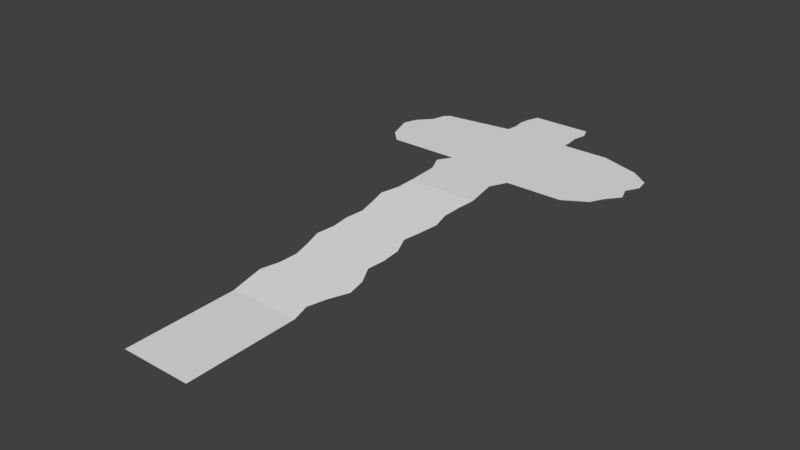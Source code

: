 # Source: lvl1-flat.blend  (saved by Blender 2.77.0; exported with 4.5.12 LTS)
import bpy
from mathutils import Matrix  # noqa: F401  (used for matrix-valued properties, if any)

bpy.ops.wm.read_factory_settings(use_empty=True)
scene = bpy.context.scene
scene.name = 'Scene'

# ---- collections
col_collection_1 = bpy.data.collections.new('Collection 1'); scene.collection.children.link(col_collection_1)

# ---- world
world_world = bpy.data.worlds.new('World'); scene.world = world_world
world_world.color = (0.05088, 0.05088, 0.05088)
world_world.use_sun_shadow = False
world_world.sun_shadow_jitter_overblur = 0.0
world_world.cycles.sampling_method = 'MANUAL'

# ---- meshes
me_plane_001 = bpy.data.meshes.new('Plane.001')
me_plane_001.from_pydata([(-0.95, -1.0, 0.0), (1.033, -1.0, 0.0), (-0.8333, 1.0, 0.0), (0.9, 1.0, 0.0), (-1.0, -3.0, 0.0), (0.95, -3.3, 0.0), (-0.95, -5.0, 0.0), (0.9833, -5.0, 0.0), (-1.0, -7.0, 0.0), (1.0, -7.0, 0.0), (-1.236, -26.0, 0.0), (1.177, -26.0, 0.0), (2.352, -7.0, 0.0), (2.835, -26.0, 0.0), (-3.0, -8.589, 0.0), (-1.0, -29.0, 0.0), (0.935, -29.0, 0.0), (-0.9645, -32.0, 0.0), (1.03, -32.0, 0.0), (-0.935, -35.0, 0.0), (1.13, -35.0, 0.0), (-0.9764, -38.08, -0.232), (1.047, -38.08, -0.232), (-1.148, -41.07, -0.4935), (1.0, -41.07, -0.4935), (-1.035, -44.05, -0.7549), (1.106, -44.05, -0.7549), (-0.9409, -47.04, -1.016), (1.0, -47.04, -1.016), (-1.047, -50.03, -1.278), (0.8759, -50.03, -1.278), (-1.03, -53.02, -1.539), (1.083, -53.02, -1.539), (-1.142, -56.01, -1.801), (1.089, -56.01, -1.801), (-1.0, -59.0, -2.062), (1.0, -59.0, -2.062), (-0.8979, -61.99, -2.324), (1.255, -61.99, -2.324), (-0.966, -64.97, -2.585), (1.332, -64.97, -2.585), (-1.145, -67.96, -2.847), (1.068, -67.96, -2.847), (-1.077, -70.95, -3.108), (0.8808, -70.95, -3.108), (-1.0, -73.94, -3.37), (1.0, -73.94, -3.37), (-1.0, -92.89, -3.59), (1.0, -92.89, -3.59), (1.0, -23.62, 0.0), (1.0, -21.25, 0.0), (1.0, -18.88, 0.0), (1.0, -16.5, 0.0), (1.0, -14.12, 0.0), (1.0, -11.75, 0.0), (1.0, -9.375, 0.0), (-1.0, -9.375, 0.0), (-1.0, -11.75, 0.0), (-1.0, -14.12, 0.0), (-1.0, -16.5, 0.0), (-1.0, -18.88, 0.0), (-1.0, -21.25, 0.0), (-1.0, -23.62, 0.0), (3.5, -23.62, 0.0), (3.702, -21.25, 0.0), (4.017, -18.88, 0.0), (3.874, -16.5, 0.0), (4.081, -14.12, 0.0), (4.017, -11.75, 0.0), (3.5, -9.375, 0.0), (-3.138, -9.375, 0.0), (-3.236, -11.75, 0.0), (-3.591, -14.12, 0.0), (-3.729, -16.5, 0.0), (-3.591, -18.88, 0.0), (-3.448, -21.25, 0.0), (-3.052, -23.62, 0.0), (-2.0, -7.795, 0.0), (-2.0, -23.62, 0.0), (-2.224, -21.25, 0.0), (-2.296, -18.88, 0.0), (-2.365, -16.5, 0.0), (-2.296, -14.12, 0.0), (-2.118, -11.75, 0.0), (-2.069, -9.375, 0.0)], [], [(0, 1, 3, 2), (1, 0, 4, 5), (5, 4, 6, 7), (7, 6, 8, 9), (49, 62, 10, 11), (49, 11, 13, 63), (84, 77, 14, 70), (11, 10, 15, 16), (16, 15, 17, 18), (18, 17, 19, 20), (20, 19, 21, 22), (22, 21, 23, 24), (24, 23, 25, 26), (26, 25, 27, 28), (28, 27, 29, 30), (30, 29, 31, 32), (32, 31, 33, 34), (34, 33, 35, 36), (36, 35, 37, 38), (38, 37, 39, 40), (40, 39, 41, 42), (42, 41, 43, 44), (44, 43, 45, 46), (46, 45, 47, 48), (78, 79, 75, 76), (79, 80, 74, 75), (80, 81, 73, 74), (81, 82, 72, 73), (82, 83, 71, 72), (83, 84, 70, 71), (9, 55, 69, 12), (55, 54, 68, 69), (54, 53, 67, 68), (53, 52, 66, 67), (52, 51, 65, 66), (51, 50, 64, 65), (50, 49, 63, 64), (9, 8, 56, 55), (55, 56, 57, 54), (54, 57, 58, 53), (53, 58, 59, 52), (52, 59, 60, 51), (51, 60, 61, 50), (50, 61, 62, 49), (57, 56, 84, 83), (58, 57, 83, 82), (59, 58, 82, 81), (60, 59, 81, 80), (61, 60, 80, 79), (62, 61, 79, 78), (56, 8, 77, 84)])
_uv = me_plane_001.uv_layers.new(name='UVMap')
_uv.uv.foreach_set('vector', [0.3304, 0.9785, 0.5854, 0.9787, 0.5648, 1.0, 0.3419, 0.9998, 0.5854, 0.9787, 0.3304, 0.9785, 0.3275, 0.9572, 0.5787, 0.9543, 0.5787, 0.9543, 0.3275, 0.9572, 0.3374, 0.9359, 0.5859, 0.9362, 0.5859, 0.9362, 0.3374, 0.9359, 0.3344, 0.9146, 0.5915, 0.9149, 0.6203, 0.738, 0.3632, 0.7377, 0.3369, 0.7124, 0.6472, 0.7128, 0.6203, 0.738, 0.6472, 0.7128, 0.8604, 0.713, 0.9417, 0.7384, 0.2011, 0.8892, 0.2072, 0.906, 0.08002, 0.8974, 0.06365, 0.889, 0.6472, 0.7128, 0.3369, 0.7124, 0.3725, 0.6806, 0.6213, 0.6808, 0.6213, 0.6808, 0.3725, 0.6806, 0.3823, 0.6486, 0.6386, 0.6489, 0.6386, 0.6489, 0.3823, 0.6486, 0.3913, 0.6167, 0.6568, 0.617, 0.6568, 0.617, 0.3913, 0.6167, 0.3913, 0.5839, 0.6515, 0.5842, 0.6515, 0.5842, 0.3913, 0.5839, 0.3745, 0.552, 0.6506, 0.5524, 0.6506, 0.5524, 0.3745, 0.552, 0.3941, 0.5202, 0.6694, 0.5205, 0.6694, 0.5205, 0.3941, 0.5202, 0.4114, 0.4884, 0.661, 0.4886, 0.661, 0.4886, 0.4114, 0.4884, 0.4029, 0.4565, 0.6502, 0.4568, 0.6502, 0.4568, 0.4029, 0.4565, 0.4104, 0.4246, 0.682, 0.4249, 0.682, 0.4249, 0.4104, 0.4246, 0.4012, 0.3928, 0.6879, 0.3931, 0.6879, 0.3931, 0.4012, 0.3928, 0.4246, 0.3609, 0.6817, 0.3612, 0.6817, 0.3612, 0.4246, 0.3609, 0.4429, 0.3291, 0.7197, 0.3294, 0.7197, 0.3294, 0.4429, 0.3291, 0.4394, 0.2972, 0.7348, 0.2975, 0.7348, 0.2975, 0.4394, 0.2972, 0.4216, 0.2653, 0.706, 0.2656, 0.706, 0.2656, 0.4216, 0.2653, 0.4355, 0.2335, 0.6872, 0.2338, 0.6872, 0.2338, 0.4355, 0.2335, 0.4505, 0.2016, 0.7077, 0.2019, 0.7077, 0.2019, 0.4505, 0.2016, 0.4834, 0.0, 0.7405, 0.000287, 0.2346, 0.7376, 0.2017, 0.7628, 0.04433, 0.7627, 0.09944, 0.7374, 0.2017, 0.7628, 0.1884, 0.7881, 0.02185, 0.7879, 0.04433, 0.7627, 0.1884, 0.7881, 0.1754, 0.8133, 0.0, 0.8132, 0.02185, 0.7879, 0.1754, 0.8133, 0.1802, 0.8386, 0.01362, 0.8384, 0.0, 0.8132, 0.1802, 0.8386, 0.1989, 0.8639, 0.0551, 0.8638, 0.01362, 0.8384, 0.1989, 0.8639, 0.2011, 0.8892, 0.06365, 0.889, 0.0551, 0.8638, 0.5915, 0.9149, 0.5956, 0.8896, 0.917, 0.89, 0.7654, 0.9151, 0.5956, 0.8896, 0.5997, 0.8644, 0.9877, 0.8648, 0.917, 0.89, 0.5997, 0.8644, 0.6039, 0.8391, 1.0, 0.8395, 0.9877, 0.8648, 0.6039, 0.8391, 0.608, 0.8138, 0.9775, 0.8142, 1.0, 0.8395, 0.608, 0.8138, 0.6121, 0.7886, 1.0, 0.789, 0.9775, 0.8142, 0.6121, 0.7886, 0.6162, 0.7633, 0.9636, 0.7637, 1.0, 0.789, 0.6162, 0.7633, 0.6203, 0.738, 0.9417, 0.7384, 0.9636, 0.7637, 0.5915, 0.9149, 0.3344, 0.9146, 0.3385, 0.8893, 0.5956, 0.8896, 0.5956, 0.8896, 0.3385, 0.8893, 0.3426, 0.8641, 0.5997, 0.8644, 0.5997, 0.8644, 0.3426, 0.8641, 0.3467, 0.8388, 0.6039, 0.8391, 0.6039, 0.8391, 0.3467, 0.8388, 0.3509, 0.8135, 0.608, 0.8138, 0.608, 0.8138, 0.3509, 0.8135, 0.355, 0.7883, 0.6121, 0.7886, 0.6121, 0.7886, 0.355, 0.7883, 0.3591, 0.763, 0.6162, 0.7633, 0.6162, 0.7633, 0.3591, 0.763, 0.3632, 0.7377, 0.6203, 0.738, 0.3426, 0.8641, 0.3385, 0.8893, 0.2011, 0.8892, 0.1989, 0.8639, 0.3467, 0.8388, 0.3426, 0.8641, 0.1989, 0.8639, 0.1802, 0.8386, 0.3509, 0.8135, 0.3467, 0.8388, 0.1802, 0.8386, 0.1754, 0.8133, 0.355, 0.7883, 0.3509, 0.8135, 0.1754, 0.8133, 0.1884, 0.7881, 0.3591, 0.763, 0.355, 0.7883, 0.1884, 0.7881, 0.2017, 0.7628, 0.3632, 0.7377, 0.3591, 0.763, 0.2017, 0.7628, 0.2346, 0.7376, 0.3385, 0.8893, 0.3344, 0.9146, 0.2072, 0.906, 0.2011, 0.8892])
me_plane_001.use_remesh_preserve_volume = False
me_plane_001.use_remesh_preserve_attributes = False
me_plane_001.use_mirror_vertex_groups = False
me_plane_001.update()

# ---- objects
ob_plane = bpy.data.objects.new('Plane', me_plane_001)

# ---- transforms, parenting, visibility, modifiers, constraints
ob_plane.location = (0.0, 0.0, 0.0)
ob_plane.scale = (6.0, 1.0, 1.0)
ob_plane.lineart.crease_threshold = 0.0
_vg = ob_plane.vertex_groups.new(name='Group')

# ---- collection membership
col_collection_1.objects.link(ob_plane)

# ---- scene / render settings (as saved in the file)
scene.frame_start = 1; scene.frame_end = 250; scene.frame_set(1)
scene.render.engine = 'BLENDER_EEVEE_NEXT'
scene.render.resolution_percentage = 50
scene.render.dither_intensity = 0.0
scene.cycles.use_denoising = False
scene.cycles.samples = 128
scene.cycles.sampling_pattern = 'TABULATED_SOBOL'
scene.cycles.light_sampling_threshold = 0.0
scene.cycles.use_adaptive_sampling = False
scene.cycles.use_light_tree = False
scene.cycles.blur_glossy = 0.0
scene.cycles.sample_clamp_indirect = 0.0
scene.view_settings.view_transform = 'Standard'
bpy.context.view_layer.update()

# ---- added for rendering (the .blend has no active camera and no usable light): camera, sun
cam_auto = bpy.data.cameras.new('AutoCamera')
cam_auto.lens = 50.0
cam_auto.sensor_width = 36.0
cam_auto.clip_end = 1704.85
ob_auto_camera = bpy.data.objects.new('AutoCamera', cam_auto)
scene.collection.objects.link(ob_auto_camera)
ob_auto_camera.location = (98.1995, -162.515, 75.9194)
ob_auto_camera.rotation_euler = (1.09748, -7.21219e-08, 0.694738)
scene.camera = ob_auto_camera
light_auto_sun = bpy.data.lights.new('AutoSun', 'SUN')
light_auto_sun.energy = 3.0
light_auto_sun.angle = 0.0523599
ob_auto_sun = bpy.data.objects.new('AutoSun', light_auto_sun)
scene.collection.objects.link(ob_auto_sun)
ob_auto_sun.rotation_euler = (0.872665, 0.174533, 0.523599)
bpy.context.view_layer.update()

